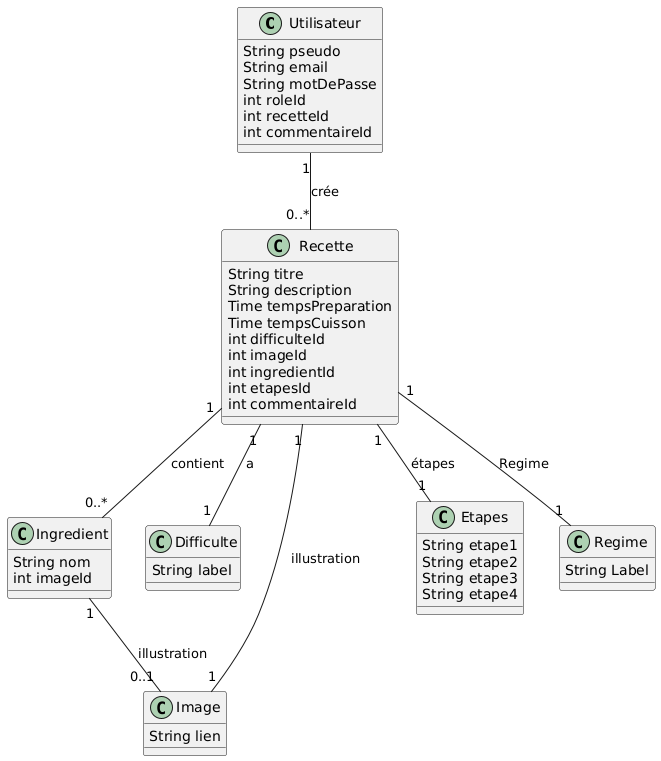

The diagram above was rendered by PlantUML. Its source (embedded in the PNG):
@startuml
class Utilisateur {
  String pseudo
  String email
  String motDePasse
  int roleId
  int recetteId
  int commentaireId
}

class Recette {
  String titre
  String description
  Time tempsPreparation
  Time tempsCuisson
  int difficulteId
  int imageId
  int ingredientId
  int etapesId
  int commentaireId
}

class Ingredient {
  String nom
  int imageId
}

class Difficulte {
  String label
}

class Image {
  String lien
}

class Etapes {
  String etape1
  String etape2
  String etape3
  String etape4
}

class Regime {
  String Label
}
' Relations

Utilisateur "1" -- "0..*" Recette : crée
Recette "1" -- "1" Difficulte : a
Recette "1" -- "1" Image : illustration
Recette "1" -- "0..*" Ingredient : contient
Recette "1" -- "1" Etapes : étapes
Recette "1" -- "1" Regime : Regime
Ingredient "1" -- "0..1" Image : illustration
@enduml